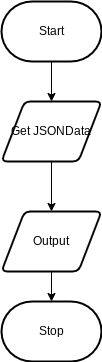

The diagram above was exported from draw.io. Its source (the exported page's mxGraphModel, read from the mxfile embedded in the PNG):
<mxGraphModel dx="550" dy="415" grid="1" gridSize="10" guides="1" tooltips="1" connect="1" arrows="1" fold="1" page="1" pageScale="1" pageWidth="850" pageHeight="1100" math="0" shadow="0">
  <root>
    <mxCell id="0" />
    <mxCell id="1" parent="0" />
    <mxCell id="7" style="edgeStyle=none;html=1;" parent="1" source="2" target="3" edge="1">
      <mxGeometry relative="1" as="geometry" />
    </mxCell>
    <mxCell id="2" value="Start" style="strokeWidth=2;html=1;shape=mxgraph.flowchart.terminator;whiteSpace=wrap;" parent="1" vertex="1">
      <mxGeometry x="300" y="260" width="100" height="60" as="geometry" />
    </mxCell>
    <mxCell id="3" value="Get JSONData" style="shape=parallelogram;html=1;strokeWidth=2;perimeter=parallelogramPerimeter;whiteSpace=wrap;rounded=1;arcSize=12;size=0.23;" parent="1" vertex="1">
      <mxGeometry x="300" y="360" width="100" height="60" as="geometry" />
    </mxCell>
    <mxCell id="9" style="edgeStyle=none;html=1;exitX=0.5;exitY=1;exitDx=0;exitDy=0;" parent="1" source="3" target="5" edge="1">
      <mxGeometry relative="1" as="geometry">
        <mxPoint x="350" y="560" as="sourcePoint" />
      </mxGeometry>
    </mxCell>
    <mxCell id="10" style="edgeStyle=none;html=1;" parent="1" source="5" target="6" edge="1">
      <mxGeometry relative="1" as="geometry" />
    </mxCell>
    <mxCell id="5" value="Output" style="shape=parallelogram;html=1;strokeWidth=2;perimeter=parallelogramPerimeter;whiteSpace=wrap;rounded=1;arcSize=12;size=0.23;" parent="1" vertex="1">
      <mxGeometry x="300" y="470" width="100" height="60" as="geometry" />
    </mxCell>
    <mxCell id="6" value="Stop" style="strokeWidth=2;html=1;shape=mxgraph.flowchart.terminator;whiteSpace=wrap;" parent="1" vertex="1">
      <mxGeometry x="300" y="560" width="100" height="60" as="geometry" />
    </mxCell>
  </root>
</mxGraphModel>